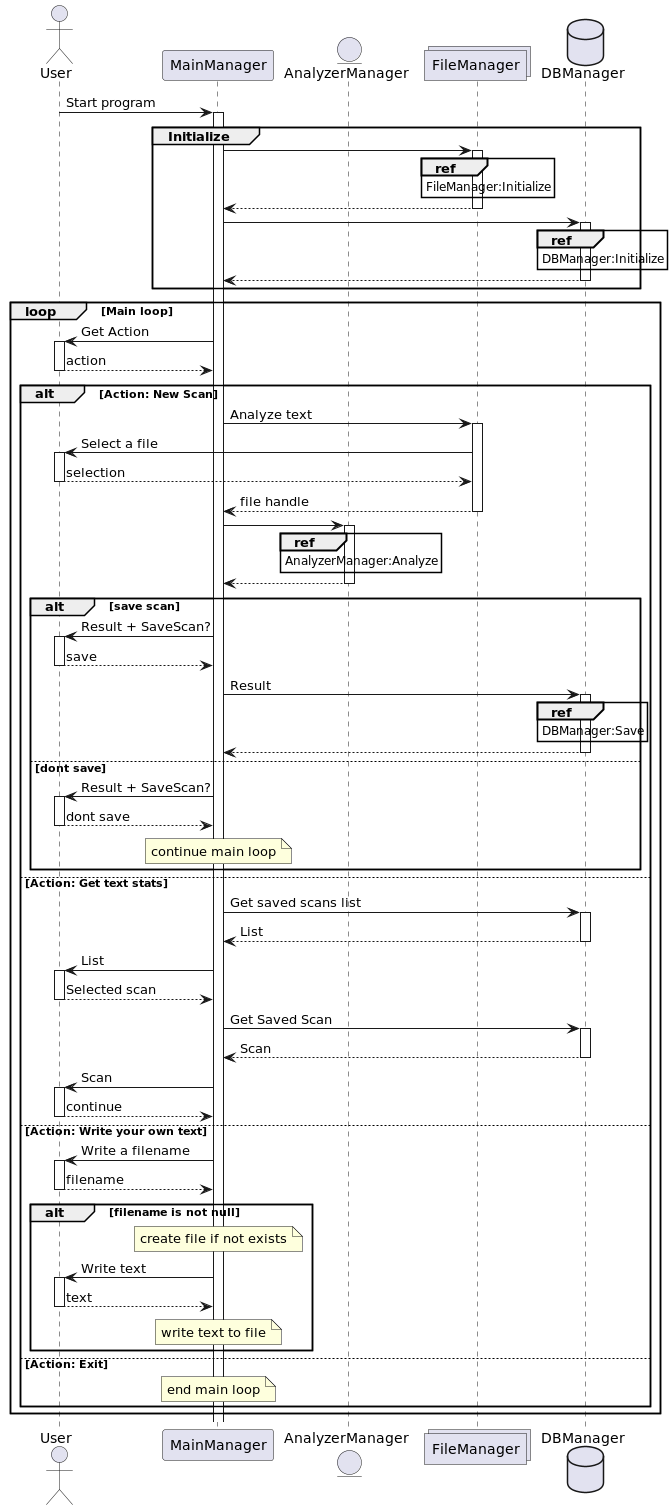

The diagram above was rendered by PlantUML. Its source (embedded in the PNG):
@startuml
'https://plantuml.com/sequence-diagram

'participents
actor User
participant MainManager
entity AnalyzerManager
collections FileManager
database DBManager

autoactivate on

User -> MainManager: Start program

group Initialize

MainManager -> FileManager
    ref over FileManager: FileManager:Initialize
return

MainManager -> DBManager
    ref over DBManager: DBManager:Initialize
return

end group

loop Main loop

MainManager -> User: Get Action
return action

alt Action: New Scan

MainManager -> FileManager: Analyze text
    FileManager -> User: Select a file
    return selection
    
return file handle
    
MainManager -> AnalyzerManager
    ref over AnalyzerManager: AnalyzerManager:Analyze
return

alt save scan
MainManager -> User: Result + SaveScan?
return save

MainManager -> DBManager: Result
    ref over DBManager: DBManager:Save
return
    
else dont save
MainManager -> User: Result + SaveScan?
return dont save
note over MainManager: continue main loop
end alt

else Action: Get text stats

MainManager -> DBManager: Get saved scans list
return List

MainManager -> User: List
return Selected scan

MainManager -> DBManager: Get Saved Scan
return Scan

MainManager -> User: Scan
return continue

else Action: Write your own text

MainManager -> User: Write a filename
return filename

alt filename is not null

note over MainManager: create file if not exists

MainManager -> User: Write text
return text

note over MainManager: write text to file
end alt

else Action: Exit

note over MainManager: end main loop

end alt

end loop
@enduml